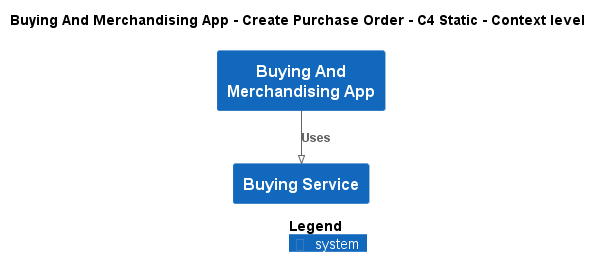

The diagram above was rendered by PlantUML. Its source (embedded in the PNG):
@startuml
!pragma layout smetana
!include ..\..\..\..\.c4s\C4_Context.puml

AddElementTag("state:new", $bgColor=green, $fontColor=#ffffff, $borderColor=green, $shadowing="False")
AddElementTag("state:changed", $bgColor=orange, $fontColor=#ffffff, $borderColor=orange, $shadowing="False")
AddElementTag("state:removed", $bgColor=red, $fontColor=#ffffff, $borderColor=red, $shadowing="False")

AddRelTag("state:new", $textColor=green, $lineColor=green)
AddRelTag("state:changed", $textColor=orange, $lineColor=orange)
AddRelTag("state:removed", $textColor=red, $lineColor=red)

SHOW_PERSON_PORTRAIT()
LAYOUT_TOP_DOWN()

skinparam linetype polyline

title Buying And Merchandising App - Create Purchase Order - C4 Static - Context level

System(ECommercePlatform.SoftwareSystems.BuyingAndMerchandisingApp, "Buying And Merchandising App", "")
System(ECommercePlatform.SoftwareSystems.BuyingService, "Buying Service", "")

Rel(ECommercePlatform.SoftwareSystems.BuyingAndMerchandisingApp, ECommercePlatform.SoftwareSystems.BuyingService, "Uses")


SHOW_LEGEND()
@enduml